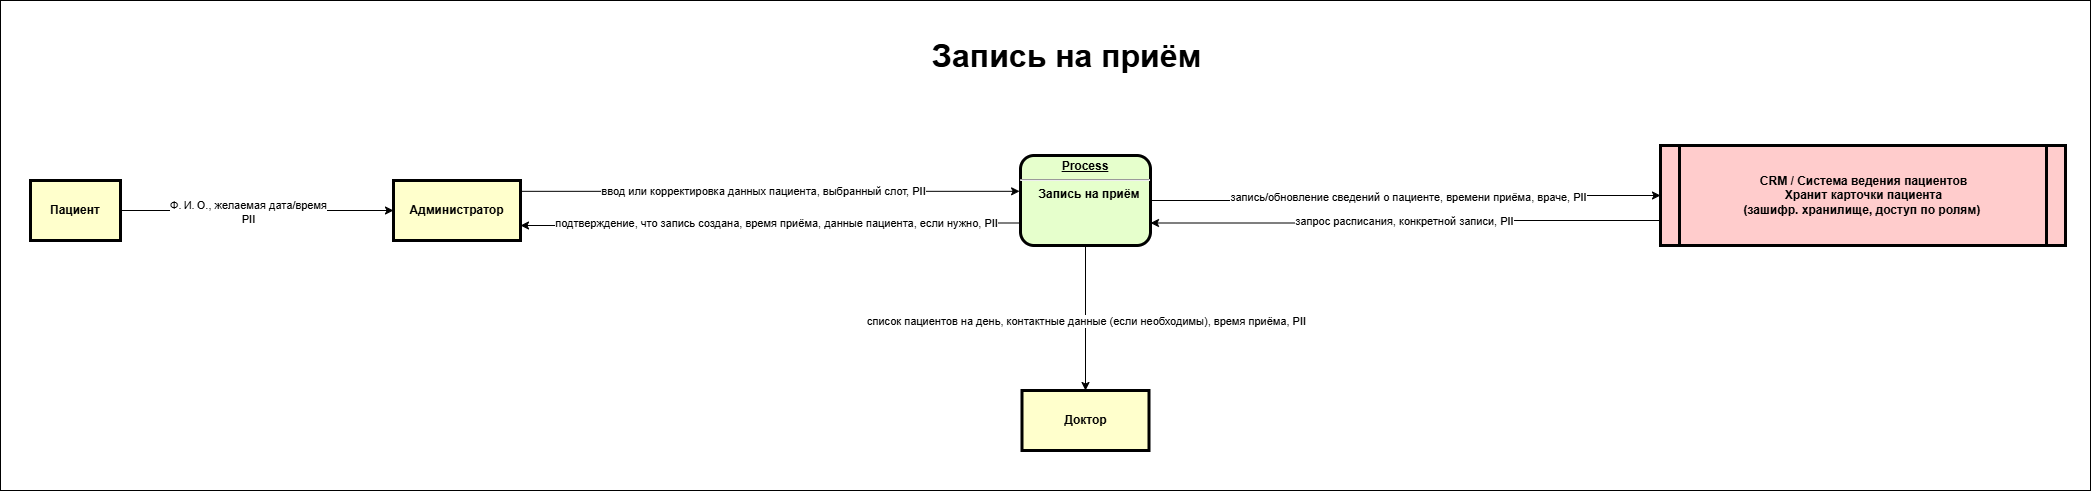

The diagram above was exported from draw.io. Its source (the exported page's mxGraphModel, read from the mxfile embedded in the PNG):
<mxGraphModel dx="2390" dy="1230" grid="1" gridSize="10" guides="1" tooltips="1" connect="1" arrows="1" fold="1" page="1" pageScale="1" pageWidth="826" pageHeight="1169" background="none" math="0" shadow="0">
  <root>
    <mxCell id="0" />
    <mxCell id="1" parent="0" />
    <mxCell id="CB0aCqdkyGhPa098EIpZ-121" value="" style="rounded=0;whiteSpace=wrap;html=1;" vertex="1" parent="1">
      <mxGeometry x="120" y="620" width="2090" height="490" as="geometry" />
    </mxCell>
    <mxCell id="CB0aCqdkyGhPa098EIpZ-96" style="edgeStyle=orthogonalEdgeStyle;rounded=0;orthogonalLoop=1;jettySize=auto;html=1;entryX=0;entryY=0.5;entryDx=0;entryDy=0;" edge="1" parent="1" source="CB0aCqdkyGhPa098EIpZ-98" target="CB0aCqdkyGhPa098EIpZ-101">
      <mxGeometry relative="1" as="geometry" />
    </mxCell>
    <mxCell id="CB0aCqdkyGhPa098EIpZ-97" value="Ф. И. О., желаемая дата/время&lt;br&gt;PII" style="edgeLabel;html=1;align=center;verticalAlign=middle;resizable=0;points=[];" vertex="1" connectable="0" parent="CB0aCqdkyGhPa098EIpZ-96">
      <mxGeometry x="-0.0706" y="-1" relative="1" as="geometry">
        <mxPoint as="offset" />
      </mxGeometry>
    </mxCell>
    <mxCell id="CB0aCqdkyGhPa098EIpZ-98" value="Пациент" style="whiteSpace=wrap;align=center;verticalAlign=middle;fontStyle=1;strokeWidth=3;fillColor=#FFFFCC" vertex="1" parent="1">
      <mxGeometry x="150.00000000000006" y="800" width="90" height="60" as="geometry" />
    </mxCell>
    <mxCell id="CB0aCqdkyGhPa098EIpZ-99" style="edgeStyle=orthogonalEdgeStyle;rounded=0;orthogonalLoop=1;jettySize=auto;html=1;entryX=-0.007;entryY=0.398;entryDx=0;entryDy=0;entryPerimeter=0;" edge="1" parent="1" source="CB0aCqdkyGhPa098EIpZ-101" target="CB0aCqdkyGhPa098EIpZ-106">
      <mxGeometry relative="1" as="geometry">
        <Array as="points">
          <mxPoint x="890" y="810" />
        </Array>
      </mxGeometry>
    </mxCell>
    <mxCell id="CB0aCqdkyGhPa098EIpZ-100" value="ввод или корректировка данных пациента, выбранный слот,&amp;nbsp;PII" style="edgeLabel;html=1;align=center;verticalAlign=middle;resizable=0;points=[];" vertex="1" connectable="0" parent="CB0aCqdkyGhPa098EIpZ-99">
      <mxGeometry x="-0.0288" y="1" relative="1" as="geometry">
        <mxPoint as="offset" />
      </mxGeometry>
    </mxCell>
    <mxCell id="CB0aCqdkyGhPa098EIpZ-101" value="Администратор" style="whiteSpace=wrap;align=center;verticalAlign=middle;fontStyle=1;strokeWidth=3;fillColor=#FFFFCC" vertex="1" parent="1">
      <mxGeometry x="513" y="800" width="127" height="60" as="geometry" />
    </mxCell>
    <mxCell id="CB0aCqdkyGhPa098EIpZ-102" style="edgeStyle=orthogonalEdgeStyle;rounded=0;orthogonalLoop=1;jettySize=auto;html=1;entryX=0;entryY=0.5;entryDx=0;entryDy=0;" edge="1" parent="1" source="CB0aCqdkyGhPa098EIpZ-106" target="CB0aCqdkyGhPa098EIpZ-107">
      <mxGeometry relative="1" as="geometry" />
    </mxCell>
    <mxCell id="CB0aCqdkyGhPa098EIpZ-113" value="Text" style="edgeLabel;html=1;align=center;verticalAlign=middle;resizable=0;points=[];" vertex="1" connectable="0" parent="CB0aCqdkyGhPa098EIpZ-102">
      <mxGeometry x="0.0098" y="-1" relative="1" as="geometry">
        <mxPoint as="offset" />
      </mxGeometry>
    </mxCell>
    <mxCell id="CB0aCqdkyGhPa098EIpZ-114" value="запись/обновление сведений о пациенте, времени приёма, враче,&amp;nbsp;PII" style="edgeLabel;html=1;align=center;verticalAlign=middle;resizable=0;points=[];" vertex="1" connectable="0" parent="CB0aCqdkyGhPa098EIpZ-102">
      <mxGeometry x="0.0191" y="-1" relative="1" as="geometry">
        <mxPoint as="offset" />
      </mxGeometry>
    </mxCell>
    <mxCell id="CB0aCqdkyGhPa098EIpZ-117" style="edgeStyle=orthogonalEdgeStyle;rounded=0;orthogonalLoop=1;jettySize=auto;html=1;entryX=1;entryY=0.75;entryDx=0;entryDy=0;exitX=0;exitY=0.75;exitDx=0;exitDy=0;" edge="1" parent="1" source="CB0aCqdkyGhPa098EIpZ-106" target="CB0aCqdkyGhPa098EIpZ-101">
      <mxGeometry relative="1" as="geometry" />
    </mxCell>
    <mxCell id="CB0aCqdkyGhPa098EIpZ-118" value="подтверждение, что запись создана, время приёма, данные пациента, если нужно,&amp;nbsp;PII" style="edgeLabel;html=1;align=center;verticalAlign=middle;resizable=0;points=[];" vertex="1" connectable="0" parent="CB0aCqdkyGhPa098EIpZ-117">
      <mxGeometry x="-0.0077" y="5" relative="1" as="geometry">
        <mxPoint as="offset" />
      </mxGeometry>
    </mxCell>
    <mxCell id="CB0aCqdkyGhPa098EIpZ-119" style="edgeStyle=orthogonalEdgeStyle;rounded=0;orthogonalLoop=1;jettySize=auto;html=1;" edge="1" parent="1" source="CB0aCqdkyGhPa098EIpZ-106" target="CB0aCqdkyGhPa098EIpZ-111">
      <mxGeometry relative="1" as="geometry" />
    </mxCell>
    <mxCell id="CB0aCqdkyGhPa098EIpZ-120" value="список пациентов на день, контактные данные (если необходимы), время приёма,&amp;nbsp;PII" style="edgeLabel;html=1;align=center;verticalAlign=middle;resizable=0;points=[];" vertex="1" connectable="0" parent="CB0aCqdkyGhPa098EIpZ-119">
      <mxGeometry x="0.0275" relative="1" as="geometry">
        <mxPoint as="offset" />
      </mxGeometry>
    </mxCell>
    <mxCell id="CB0aCqdkyGhPa098EIpZ-106" value="&lt;p style=&quot;margin: 0px; margin-top: 4px; text-align: center; text-decoration: underline;&quot;&gt;&lt;strong&gt;&lt;strong&gt;Process&lt;/strong&gt;&lt;br&gt;&lt;/strong&gt;&lt;/p&gt;&lt;hr&gt;&lt;p style=&quot;margin: 0px; margin-left: 8px;&quot;&gt;Запись на приём&lt;/p&gt;" style="verticalAlign=middle;align=center;overflow=fill;fontSize=12;fontFamily=Helvetica;html=1;rounded=1;fontStyle=1;strokeWidth=3;fillColor=#E6FFCC" vertex="1" parent="1">
      <mxGeometry x="1140" y="775" width="130" height="90" as="geometry" />
    </mxCell>
    <mxCell id="CB0aCqdkyGhPa098EIpZ-115" style="edgeStyle=orthogonalEdgeStyle;rounded=0;orthogonalLoop=1;jettySize=auto;html=1;entryX=1;entryY=0.75;entryDx=0;entryDy=0;exitX=0;exitY=0.75;exitDx=0;exitDy=0;" edge="1" parent="1" source="CB0aCqdkyGhPa098EIpZ-107" target="CB0aCqdkyGhPa098EIpZ-106">
      <mxGeometry relative="1" as="geometry" />
    </mxCell>
    <mxCell id="CB0aCqdkyGhPa098EIpZ-116" value="запрос расписания, конкретной записи,&amp;nbsp;PII" style="edgeLabel;html=1;align=center;verticalAlign=middle;resizable=0;points=[];" vertex="1" connectable="0" parent="CB0aCqdkyGhPa098EIpZ-115">
      <mxGeometry x="-0.0033" y="-2" relative="1" as="geometry">
        <mxPoint as="offset" />
      </mxGeometry>
    </mxCell>
    <mxCell id="CB0aCqdkyGhPa098EIpZ-107" value="CRM / Система ведения пациентов&#10;Хранит карточки пациента&#10;(зашифр. хранилище, доступ по ролям) " style="shape=process;whiteSpace=wrap;align=center;verticalAlign=middle;size=0.0475;fontStyle=1;strokeWidth=3;fillColor=#FFCCCC" vertex="1" parent="1">
      <mxGeometry x="1780" y="765" width="405" height="100" as="geometry" />
    </mxCell>
    <mxCell id="CB0aCqdkyGhPa098EIpZ-111" value="Доктор" style="whiteSpace=wrap;align=center;verticalAlign=middle;fontStyle=1;strokeWidth=3;fillColor=#FFFFCC" vertex="1" parent="1">
      <mxGeometry x="1141.5" y="1010" width="127" height="60" as="geometry" />
    </mxCell>
    <mxCell id="CB0aCqdkyGhPa098EIpZ-112" value="&lt;font style=&quot;font-size: 32px;&quot;&gt;&lt;b&gt;Запись на приём&lt;/b&gt;&lt;/font&gt;" style="text;whiteSpace=wrap;html=1;" vertex="1" parent="1">
      <mxGeometry x="1050" y="650" width="660" height="30" as="geometry" />
    </mxCell>
  </root>
</mxGraphModel>